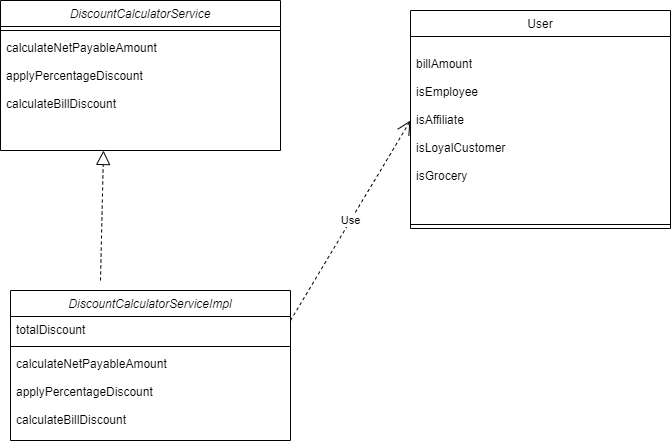

The diagram above was exported from draw.io. Its source (the exported page's mxGraphModel, read from the mxfile embedded in the PNG):
<mxGraphModel dx="1434" dy="688" grid="1" gridSize="10" guides="1" tooltips="1" connect="1" arrows="1" fold="1" page="1" pageScale="1" pageWidth="827" pageHeight="1169" math="0" shadow="0">
  <root>
    <mxCell id="WIyWlLk6GJQsqaUBKTNV-0" />
    <mxCell id="WIyWlLk6GJQsqaUBKTNV-1" parent="WIyWlLk6GJQsqaUBKTNV-0" />
    <mxCell id="zkfFHV4jXpPFQw0GAbJ--0" value="DiscountCalculatorService" style="swimlane;fontStyle=2;align=center;verticalAlign=top;childLayout=stackLayout;horizontal=1;startSize=26;horizontalStack=0;resizeParent=1;resizeLast=0;collapsible=1;marginBottom=0;rounded=0;shadow=0;strokeWidth=1;" parent="WIyWlLk6GJQsqaUBKTNV-1" vertex="1">
      <mxGeometry x="90" y="120" width="280" height="150" as="geometry">
        <mxRectangle x="230" y="140" width="160" height="26" as="alternateBounds" />
      </mxGeometry>
    </mxCell>
    <mxCell id="zkfFHV4jXpPFQw0GAbJ--4" value="" style="line;html=1;strokeWidth=1;align=left;verticalAlign=middle;spacingTop=-1;spacingLeft=3;spacingRight=3;rotatable=0;labelPosition=right;points=[];portConstraint=eastwest;" parent="zkfFHV4jXpPFQw0GAbJ--0" vertex="1">
      <mxGeometry y="26" width="280" height="8" as="geometry" />
    </mxCell>
    <mxCell id="zkfFHV4jXpPFQw0GAbJ--5" value="calculateNetPayableAmount&#10;&#10;applyPercentageDiscount&#10;&#10;calculateBillDiscount&#10;" style="text;align=left;verticalAlign=top;spacingLeft=4;spacingRight=4;overflow=hidden;rotatable=0;points=[[0,0.5],[1,0.5]];portConstraint=eastwest;" parent="zkfFHV4jXpPFQw0GAbJ--0" vertex="1">
      <mxGeometry y="34" width="280" height="90" as="geometry" />
    </mxCell>
    <mxCell id="zkfFHV4jXpPFQw0GAbJ--17" value="User" style="swimlane;fontStyle=0;align=center;verticalAlign=top;childLayout=stackLayout;horizontal=1;startSize=26;horizontalStack=0;resizeParent=1;resizeLast=0;collapsible=1;marginBottom=0;rounded=0;shadow=0;strokeWidth=1;" parent="WIyWlLk6GJQsqaUBKTNV-1" vertex="1">
      <mxGeometry x="500" y="130" width="260" height="218" as="geometry">
        <mxRectangle x="550" y="140" width="160" height="26" as="alternateBounds" />
      </mxGeometry>
    </mxCell>
    <mxCell id="zkfFHV4jXpPFQw0GAbJ--19" value="&#10;billAmount&#10;&#10;isEmployee&#10;&#10;isAffiliate&#10;&#10;isLoyalCustomer&#10;&#10;isGrocery" style="text;align=left;verticalAlign=top;spacingLeft=4;spacingRight=4;overflow=hidden;rotatable=0;points=[[0,0.5],[1,0.5]];portConstraint=eastwest;rounded=0;shadow=0;html=0;" parent="zkfFHV4jXpPFQw0GAbJ--17" vertex="1">
      <mxGeometry y="26" width="260" height="184" as="geometry" />
    </mxCell>
    <mxCell id="zkfFHV4jXpPFQw0GAbJ--23" value="" style="line;html=1;strokeWidth=1;align=left;verticalAlign=middle;spacingTop=-1;spacingLeft=3;spacingRight=3;rotatable=0;labelPosition=right;points=[];portConstraint=eastwest;" parent="zkfFHV4jXpPFQw0GAbJ--17" vertex="1">
      <mxGeometry y="210" width="260" height="8" as="geometry" />
    </mxCell>
    <mxCell id="P8o3oNvn8s4utR8ouzh4-0" value="Use" style="endArrow=open;endSize=12;dashed=1;html=1;rounded=0;exitX=1;exitY=0.154;exitDx=0;exitDy=0;exitPerimeter=0;" edge="1" parent="WIyWlLk6GJQsqaUBKTNV-1" source="P8o3oNvn8s4utR8ouzh4-2">
      <mxGeometry width="160" relative="1" as="geometry">
        <mxPoint x="370" y="240" as="sourcePoint" />
        <mxPoint x="500" y="240" as="targetPoint" />
      </mxGeometry>
    </mxCell>
    <mxCell id="P8o3oNvn8s4utR8ouzh4-1" value="DiscountCalculatorServiceImpl" style="swimlane;fontStyle=2;align=center;verticalAlign=top;childLayout=stackLayout;horizontal=1;startSize=26;horizontalStack=0;resizeParent=1;resizeLast=0;collapsible=1;marginBottom=0;rounded=0;shadow=0;strokeWidth=1;" vertex="1" parent="WIyWlLk6GJQsqaUBKTNV-1">
      <mxGeometry x="100" y="410" width="280" height="150" as="geometry">
        <mxRectangle x="230" y="140" width="160" height="26" as="alternateBounds" />
      </mxGeometry>
    </mxCell>
    <mxCell id="P8o3oNvn8s4utR8ouzh4-2" value="totalDiscount" style="text;align=left;verticalAlign=top;spacingLeft=4;spacingRight=4;overflow=hidden;rotatable=0;points=[[0,0.5],[1,0.5]];portConstraint=eastwest;" vertex="1" parent="P8o3oNvn8s4utR8ouzh4-1">
      <mxGeometry y="26" width="280" height="26" as="geometry" />
    </mxCell>
    <mxCell id="P8o3oNvn8s4utR8ouzh4-3" value="" style="line;html=1;strokeWidth=1;align=left;verticalAlign=middle;spacingTop=-1;spacingLeft=3;spacingRight=3;rotatable=0;labelPosition=right;points=[];portConstraint=eastwest;" vertex="1" parent="P8o3oNvn8s4utR8ouzh4-1">
      <mxGeometry y="52" width="280" height="8" as="geometry" />
    </mxCell>
    <mxCell id="P8o3oNvn8s4utR8ouzh4-4" value="calculateNetPayableAmount&#10;&#10;applyPercentageDiscount&#10;&#10;calculateBillDiscount&#10;" style="text;align=left;verticalAlign=top;spacingLeft=4;spacingRight=4;overflow=hidden;rotatable=0;points=[[0,0.5],[1,0.5]];portConstraint=eastwest;" vertex="1" parent="P8o3oNvn8s4utR8ouzh4-1">
      <mxGeometry y="60" width="280" height="90" as="geometry" />
    </mxCell>
    <mxCell id="P8o3oNvn8s4utR8ouzh4-5" value="" style="endArrow=block;dashed=1;endFill=0;endSize=12;html=1;rounded=0;" edge="1" parent="WIyWlLk6GJQsqaUBKTNV-1">
      <mxGeometry width="160" relative="1" as="geometry">
        <mxPoint x="190" y="400" as="sourcePoint" />
        <mxPoint x="193" y="270" as="targetPoint" />
      </mxGeometry>
    </mxCell>
  </root>
</mxGraphModel>